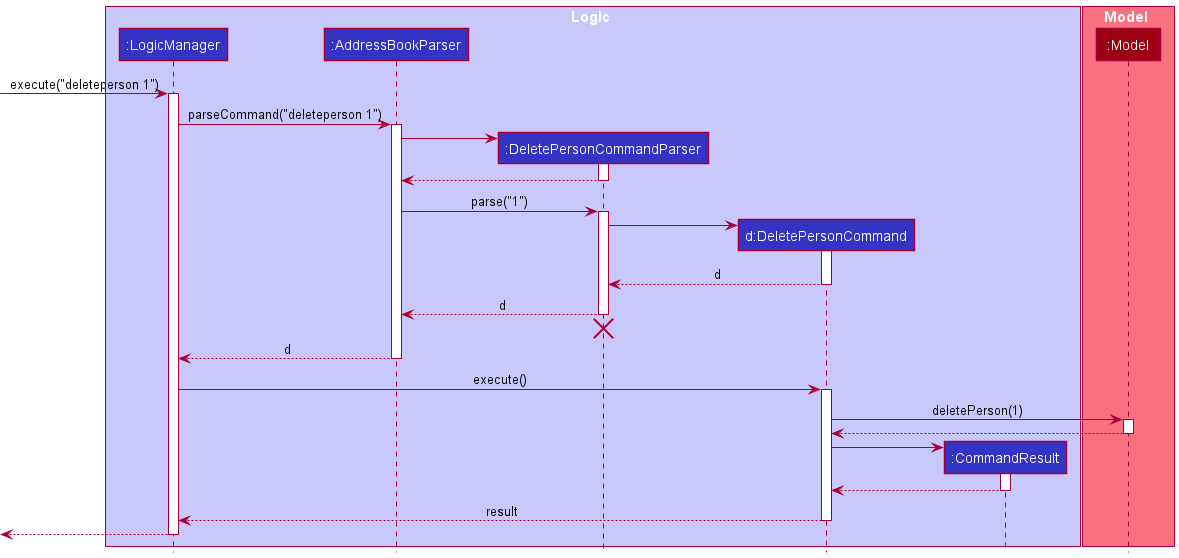

The diagram above was rendered by PlantUML. Its source (embedded in the PNG):
@startuml
!include style.puml

box Logic LOGIC_COLOR_T1
participant ":LogicManager" as LogicManager LOGIC_COLOR
participant ":AddressBookParser" as AddressBookParser LOGIC_COLOR
participant ":DeletePersonCommandParser" as DeletePersonCommandParser LOGIC_COLOR
participant "d:DeletePersonCommand" as DeletePersonCommand LOGIC_COLOR
participant ":CommandResult" as CommandResult LOGIC_COLOR
end box

box Model MODEL_COLOR_T1
participant ":Model" as Model MODEL_COLOR
end box

[-> LogicManager : execute("deleteperson 1")
activate LogicManager

LogicManager -> AddressBookParser : parseCommand("deleteperson 1")
activate AddressBookParser

create DeletePersonCommandParser
AddressBookParser -> DeletePersonCommandParser
activate DeletePersonCommandParser

DeletePersonCommandParser --> AddressBookParser
deactivate DeletePersonCommandParser

AddressBookParser -> DeletePersonCommandParser : parse("1")
activate DeletePersonCommandParser

create DeletePersonCommand
DeletePersonCommandParser -> DeletePersonCommand
activate DeletePersonCommand

DeletePersonCommand --> DeletePersonCommandParser : d
deactivate DeletePersonCommand

DeletePersonCommandParser --> AddressBookParser : d
deactivate DeletePersonCommandParser
'Hidden arrow to position the destroy marker below the end of the activation bar.
DeletePersonCommandParser -[hidden]-> AddressBookParser
destroy DeletePersonCommandParser

AddressBookParser --> LogicManager : d
deactivate AddressBookParser

LogicManager -> DeletePersonCommand : execute()
activate DeletePersonCommand

DeletePersonCommand -> Model : deletePerson(1)
activate Model

Model --> DeletePersonCommand
deactivate Model

create CommandResult
DeletePersonCommand -> CommandResult
activate CommandResult

CommandResult --> DeletePersonCommand
deactivate CommandResult

DeletePersonCommand --> LogicManager : result
deactivate DeletePersonCommand

[<--LogicManager
deactivate LogicManager
@enduml